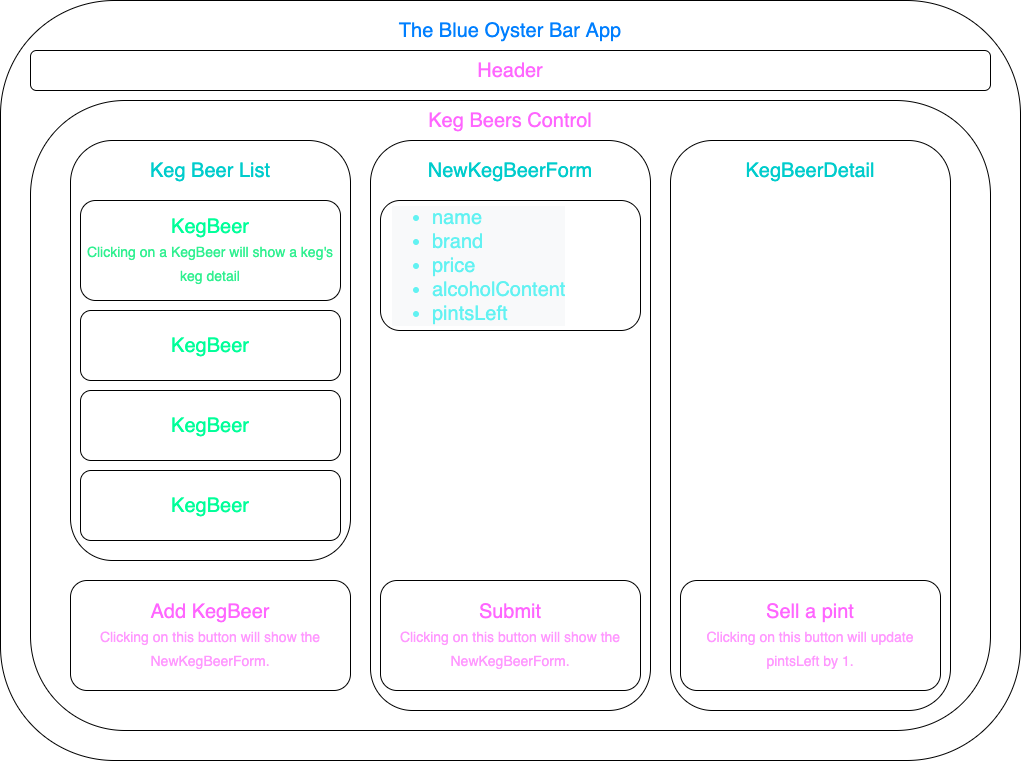

The diagram above was exported from draw.io. Its source (the exported page's mxGraphModel, read from the mxfile embedded in the PNG):
<mxGraphModel dx="932" dy="557" grid="1" gridSize="10" guides="1" tooltips="1" connect="1" arrows="1" fold="1" page="1" pageScale="1" pageWidth="1100" pageHeight="850" math="0" shadow="0">
  <root>
    <mxCell id="0" />
    <mxCell id="1" parent="0" />
    <mxCell id="r_LOxfwNjqBWaFnXxubH-1" value="" style="rounded=1;whiteSpace=wrap;html=1;" vertex="1" parent="1">
      <mxGeometry x="40" y="40" width="1020" height="760" as="geometry" />
    </mxCell>
    <mxCell id="r_LOxfwNjqBWaFnXxubH-2" value="&lt;font&gt;The Blue Oyster Bar App&lt;/font&gt;" style="text;html=1;strokeColor=none;fillColor=none;align=center;verticalAlign=middle;whiteSpace=wrap;rounded=0;fontSize=20;fontColor=#007FFF;" vertex="1" parent="1">
      <mxGeometry x="110" y="60" width="880" height="20" as="geometry" />
    </mxCell>
    <mxCell id="r_LOxfwNjqBWaFnXxubH-3" value="" style="rounded=1;whiteSpace=wrap;html=1;fontSize=20;" vertex="1" parent="1">
      <mxGeometry x="70" y="140" width="960" height="630" as="geometry" />
    </mxCell>
    <mxCell id="r_LOxfwNjqBWaFnXxubH-4" value="&lt;font&gt;Keg Beers Control&lt;/font&gt;" style="text;html=1;strokeColor=none;fillColor=none;align=center;verticalAlign=middle;whiteSpace=wrap;rounded=0;fontSize=20;fontColor=#FF66FF;" vertex="1" parent="1">
      <mxGeometry x="120" y="150" width="860" height="20" as="geometry" />
    </mxCell>
    <mxCell id="r_LOxfwNjqBWaFnXxubH-5" value="" style="rounded=1;whiteSpace=wrap;html=1;fontSize=20;" vertex="1" parent="1">
      <mxGeometry x="110" y="180" width="280" height="420" as="geometry" />
    </mxCell>
    <mxCell id="r_LOxfwNjqBWaFnXxubH-6" value="Keg Beer List&lt;br&gt;" style="text;html=1;strokeColor=none;fillColor=none;align=center;verticalAlign=middle;whiteSpace=wrap;rounded=0;fontSize=20;fontColor=#00CCCC;" vertex="1" parent="1">
      <mxGeometry x="180" y="200" width="140" height="20" as="geometry" />
    </mxCell>
    <mxCell id="r_LOxfwNjqBWaFnXxubH-8" value="" style="rounded=1;whiteSpace=wrap;html=1;fontSize=20;" vertex="1" parent="1">
      <mxGeometry x="70" y="90" width="960" height="40" as="geometry" />
    </mxCell>
    <mxCell id="r_LOxfwNjqBWaFnXxubH-9" value="Header" style="text;html=1;strokeColor=none;fillColor=none;align=center;verticalAlign=middle;whiteSpace=wrap;rounded=0;fontSize=20;fontColor=#FF66FF;" vertex="1" parent="1">
      <mxGeometry x="485" y="100" width="130" height="20" as="geometry" />
    </mxCell>
    <mxCell id="r_LOxfwNjqBWaFnXxubH-10" value="" style="rounded=1;whiteSpace=wrap;html=1;fontSize=20;" vertex="1" parent="1">
      <mxGeometry x="410" y="180" width="280" height="570" as="geometry" />
    </mxCell>
    <mxCell id="r_LOxfwNjqBWaFnXxubH-11" value="" style="rounded=1;whiteSpace=wrap;html=1;fontSize=20;" vertex="1" parent="1">
      <mxGeometry x="710" y="180" width="280" height="570" as="geometry" />
    </mxCell>
    <mxCell id="r_LOxfwNjqBWaFnXxubH-12" value="KegBeer&lt;br&gt;&lt;font style=&quot;font-size: 14px&quot; color=&quot;#30f090&quot;&gt;Clicking on a KegBeer will show a keg's keg detail&lt;br&gt;&lt;/font&gt;" style="rounded=1;whiteSpace=wrap;html=1;fontSize=20;fontColor=#00FF99;" vertex="1" parent="1">
      <mxGeometry x="120" y="240" width="260" height="100" as="geometry" />
    </mxCell>
    <mxCell id="r_LOxfwNjqBWaFnXxubH-13" value="KegBeer" style="rounded=1;whiteSpace=wrap;html=1;fontSize=20;fontColor=#00FF99;" vertex="1" parent="1">
      <mxGeometry x="120" y="350" width="260" height="70" as="geometry" />
    </mxCell>
    <mxCell id="r_LOxfwNjqBWaFnXxubH-14" value="KegBeer" style="rounded=1;whiteSpace=wrap;html=1;fontSize=20;fontColor=#00FF99;" vertex="1" parent="1">
      <mxGeometry x="120" y="430" width="260" height="70" as="geometry" />
    </mxCell>
    <mxCell id="r_LOxfwNjqBWaFnXxubH-15" value="KegBeer" style="rounded=1;whiteSpace=wrap;html=1;fontSize=20;fontColor=#00FF99;" vertex="1" parent="1">
      <mxGeometry x="120" y="510" width="260" height="70" as="geometry" />
    </mxCell>
    <mxCell id="r_LOxfwNjqBWaFnXxubH-16" value="&lt;font color=&quot;#ff66ff&quot;&gt;Add KegBeer&lt;/font&gt;&lt;br&gt;&lt;font style=&quot;font-size: 14px&quot; color=&quot;#ff99ff&quot;&gt;Clicking on this button will show the NewKegBeerForm.&lt;/font&gt;" style="rounded=1;whiteSpace=wrap;html=1;fontSize=20;fontColor=#00FF99;" vertex="1" parent="1">
      <mxGeometry x="110" y="620" width="280" height="110" as="geometry" />
    </mxCell>
    <mxCell id="r_LOxfwNjqBWaFnXxubH-18" value="NewKegBeerForm" style="text;html=1;strokeColor=none;fillColor=none;align=center;verticalAlign=middle;whiteSpace=wrap;rounded=0;fontSize=20;fontColor=#00CCCC;" vertex="1" parent="1">
      <mxGeometry x="465" y="200" width="170" height="20" as="geometry" />
    </mxCell>
    <mxCell id="r_LOxfwNjqBWaFnXxubH-19" value="&lt;font color=&quot;#ff66ff&quot;&gt;Submit&lt;/font&gt;&lt;br&gt;&lt;font style=&quot;font-size: 14px&quot; color=&quot;#ff99ff&quot;&gt;Clicking on this button will show the NewKegBeerForm.&lt;/font&gt;" style="rounded=1;whiteSpace=wrap;html=1;fontSize=20;fontColor=#00FF99;" vertex="1" parent="1">
      <mxGeometry x="420" y="620" width="260" height="110" as="geometry" />
    </mxCell>
    <mxCell id="r_LOxfwNjqBWaFnXxubH-20" value="KegBeerDetail" style="text;html=1;strokeColor=none;fillColor=none;align=center;verticalAlign=middle;whiteSpace=wrap;rounded=0;fontSize=20;fontColor=#00CCCC;" vertex="1" parent="1">
      <mxGeometry x="765" y="200" width="170" height="20" as="geometry" />
    </mxCell>
    <mxCell id="r_LOxfwNjqBWaFnXxubH-21" value="&lt;font color=&quot;#ff66ff&quot;&gt;Sell a pint&lt;br&gt;&lt;/font&gt;&lt;font style=&quot;font-size: 14px&quot; color=&quot;#ff99ff&quot;&gt;Clicking on this button will update pintsLeft by 1.&lt;/font&gt;" style="rounded=1;whiteSpace=wrap;html=1;fontSize=20;fontColor=#00FF99;" vertex="1" parent="1">
      <mxGeometry x="720" y="620" width="260" height="110" as="geometry" />
    </mxCell>
    <mxCell id="r_LOxfwNjqBWaFnXxubH-24" value="" style="rounded=1;whiteSpace=wrap;html=1;fontSize=20;fontColor=#00FF99;" vertex="1" parent="1">
      <mxGeometry x="420" y="240" width="260" height="130" as="geometry" />
    </mxCell>
    <mxCell id="r_LOxfwNjqBWaFnXxubH-26" value="&lt;ul style=&quot;color: rgb(98 , 242 , 242) ; font-family: &amp;#34;helvetica&amp;#34; ; font-size: 20px ; font-style: normal ; font-weight: 400 ; letter-spacing: normal ; text-indent: 0px ; text-transform: none ; word-spacing: 0px ; background-color: rgb(248 , 249 , 250)&quot;&gt;&lt;li&gt;name&lt;/li&gt;&lt;li&gt;brand&lt;/li&gt;&lt;li&gt;price&lt;/li&gt;&lt;li&gt;alcoholContent&lt;/li&gt;&lt;li&gt;pintsLeft&lt;/li&gt;&lt;/ul&gt;" style="text;html=1;strokeColor=none;fillColor=none;align=left;verticalAlign=middle;whiteSpace=wrap;rounded=0;fontSize=20;fontColor=#62F2F2;" vertex="1" parent="1">
      <mxGeometry x="430" y="255" width="240" height="100" as="geometry" />
    </mxCell>
  </root>
</mxGraphModel>